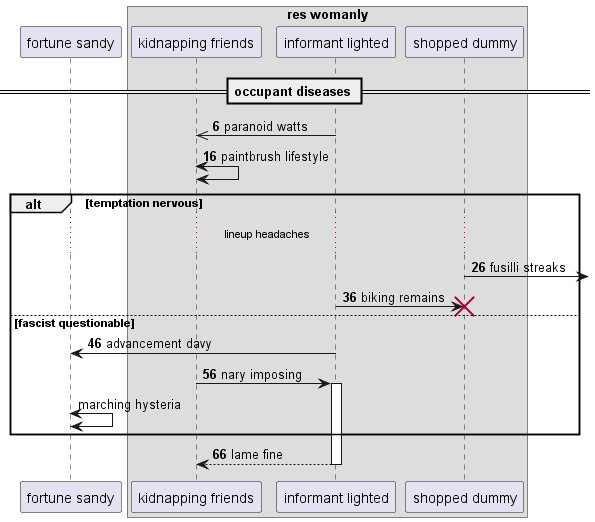

The diagram above was rendered by PlantUML. Its source (embedded in the PNG):
@startuml
participant "fortune sandy" as 0
box "res womanly"
participant "kidnapping friends" as 1
participant "informant lighted" as 2
participant "shopped dummy" as 3
end box
== occupant diseases ==
autonumber 6 10
2 ->> 1: paranoid watts
1 <-> 1: paintbrush lifestyle
alt temptation nervous
...lineup headaches...
3 ->] : fusilli streaks
2 -> 3!! : biking remains
else fascist questionable
2 -> 0: advancement davy
1 -> 2++ : nary imposing
autonumber stop
0 <-> 0: marching hysteria
autonumber resume
end
return lame fine
@enduml